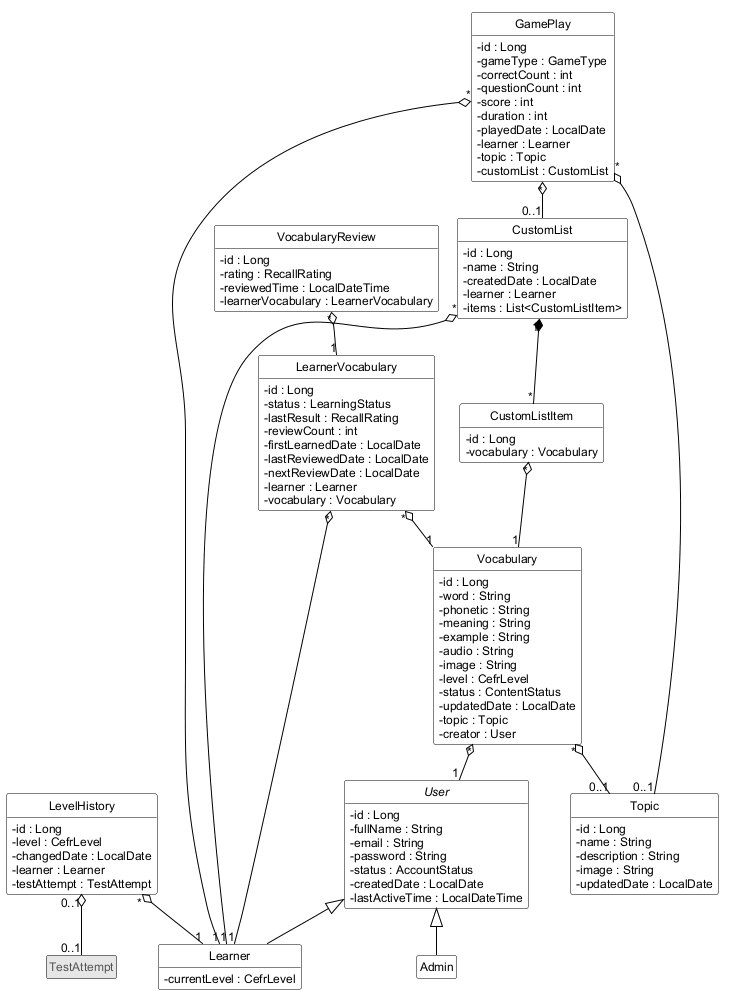

The diagram above was rendered by PlantUML. Its source (embedded in the PNG):
@startuml de-1-tai-khoan-tu-vung
!include _style.iuml

class TestAttempt <<ngoai>>

abstract class User {
  -id : Long
  -fullName : String
  -email : String
  -password : String
  -status : AccountStatus
  -createdDate : LocalDate
  -lastActiveTime : LocalDateTime
}
class Learner {
  -currentLevel : CefrLevel
}
class Admin
class LevelHistory {
  -id : Long
  -level : CefrLevel
  -changedDate : LocalDate
  -learner : Learner
  -testAttempt : TestAttempt
}

class Topic {
  -id : Long
  -name : String
  -description : String
  -image : String
  -updatedDate : LocalDate
}
class Vocabulary {
  -id : Long
  -word : String
  -phonetic : String
  -meaning : String
  -example : String
  -audio : String
  -image : String
  -level : CefrLevel
  -status : ContentStatus
  -updatedDate : LocalDate
  -topic : Topic
  -creator : User
}
class LearnerVocabulary {
  -id : Long
  -status : LearningStatus
  -lastResult : RecallRating
  -reviewCount : int
  -firstLearnedDate : LocalDate
  -lastReviewedDate : LocalDate
  -nextReviewDate : LocalDate
  -learner : Learner
  -vocabulary : Vocabulary
}
class VocabularyReview {
  -id : Long
  -rating : RecallRating
  -reviewedTime : LocalDateTime
  -learnerVocabulary : LearnerVocabulary
}
class CustomList {
  -id : Long
  -name : String
  -createdDate : LocalDate
  -learner : Learner
  -items : List<CustomListItem>
}
class CustomListItem {
  -id : Long
  -vocabulary : Vocabulary
}
class GamePlay {
  -id : Long
  -gameType : GameType
  -correctCount : int
  -questionCount : int
  -score : int
  -duration : int
  -playedDate : LocalDate
  -learner : Learner
  -topic : Topic
  -customList : CustomList
}

User <|-- Learner
User <|-- Admin
LevelHistory "*" o-- "1" Learner
LevelHistory "0..1" o-- "0..1" TestAttempt

Vocabulary "*" o-- "0..1" Topic
Vocabulary "*" o-- "1" User
LearnerVocabulary "*" o-- "1" Learner
LearnerVocabulary "*" o-- "1" Vocabulary
VocabularyReview "*" o-- "1" LearnerVocabulary

CustomList "*" o-- "1" Learner
CustomList "1" *-- "*" CustomListItem
CustomListItem "*" o-- "1" Vocabulary

GamePlay "*" o-- "1" Learner
GamePlay "*" o-- "0..1" Topic
GamePlay "*" o-- "0..1" CustomList
@enduml